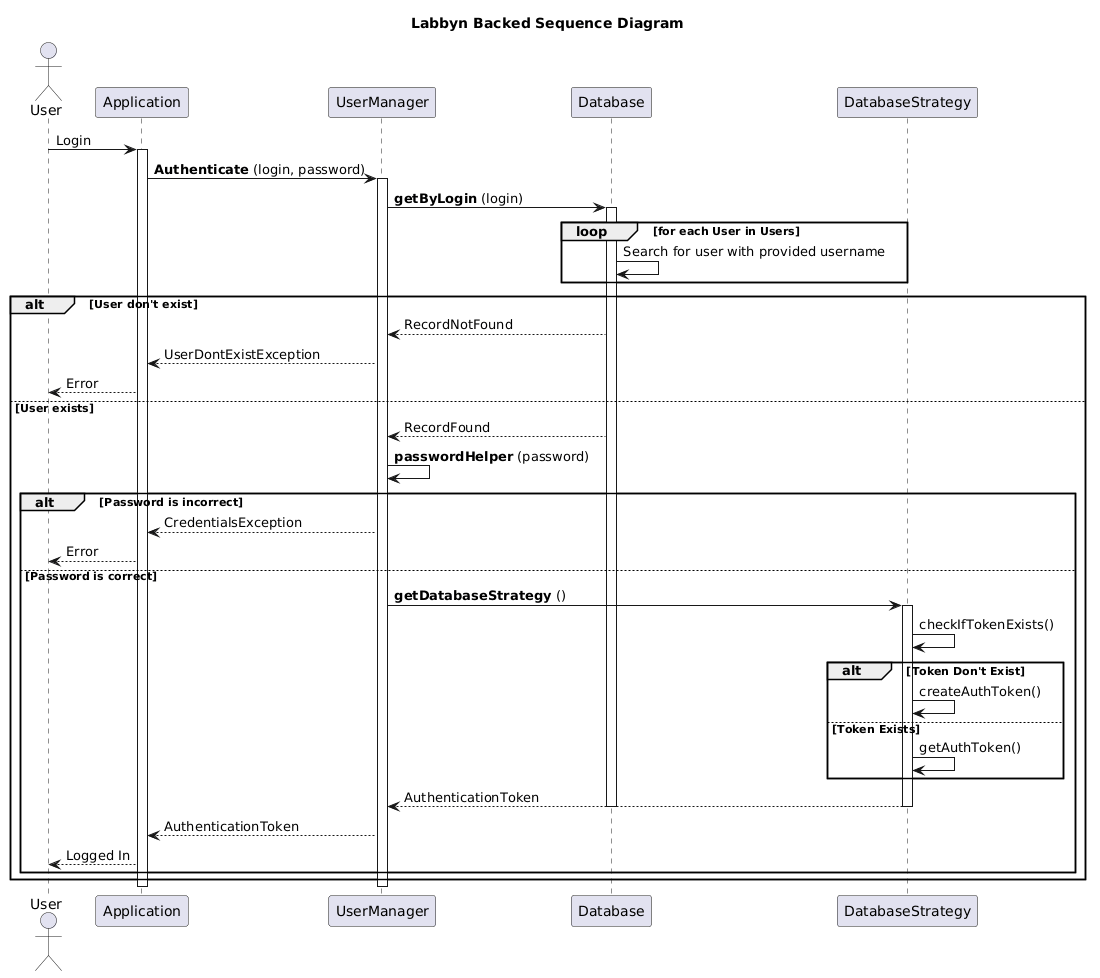

The diagram above was rendered by PlantUML. Its source (embedded in the PNG):
@startuml
title Labbyn Backed Sequence Diagram
actor User
participant Application
participant UserManager
participant Database
participant DatabaseStrategy

User -> Application++: Login
Application -> UserManager++: **Authenticate** (login, password)
UserManager -> Database++: **getByLogin** (login)
loop for each User in Users
   Database -> Database: Search for user with provided username
end loop
alt User don't exist
   Database --> UserManager: RecordNotFound
   UserManager --> Application: UserDontExistException
   Application --> User: Error
else User exists
   Database --> UserManager: RecordFound
   UserManager -> UserManager: **passwordHelper** (password)
   alt Password is incorrect
      UserManager --> Application: CredentialsException
      Application --> User: Error
   else Password is correct
      UserManager -> DatabaseStrategy++: **getDatabaseStrategy** ()
      DatabaseStrategy -> DatabaseStrategy : checkIfTokenExists()
      alt Token Don't Exist
         DatabaseStrategy -> DatabaseStrategy : createAuthToken()
      else Token Exists
         DatabaseStrategy -> DatabaseStrategy : getAuthToken()
      end alt
      DatabaseStrategy --> UserManager: AuthenticationToken
      deactivate DatabaseStrategy
      deactivate Database
      UserManager --> Application: AuthenticationToken
      Application --> User: Logged In 
   end alt
end alt

deactivate UserManager
deactivate Application
@enduml